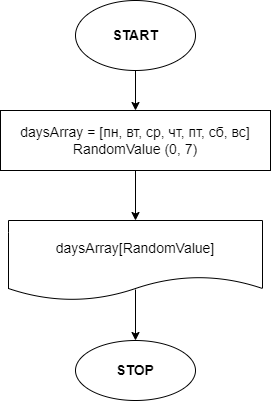

The diagram above was exported from draw.io. Its source (the exported page's mxGraphModel, read from the mxfile embedded in the PNG):
<mxGraphModel dx="1090" dy="508" grid="1" gridSize="10" guides="1" tooltips="1" connect="1" arrows="1" fold="1" page="1" pageScale="1" pageWidth="827" pageHeight="1169" math="0" shadow="0">
  <root>
    <mxCell id="0" />
    <mxCell id="1" parent="0" />
    <mxCell id="5" value="" style="edgeStyle=none;html=1;" parent="1" source="2" target="4" edge="1">
      <mxGeometry relative="1" as="geometry" />
    </mxCell>
    <mxCell id="2" value="&lt;font style=&quot;font-size: 14px&quot;&gt;daysArray = [пн, вт, ср, чт, пт, сб, вс]&lt;br&gt;RandomValue (0, 7)&lt;br&gt;&lt;/font&gt;" style="rounded=0;whiteSpace=wrap;html=1;" parent="1" vertex="1">
      <mxGeometry x="279" y="130" width="270" height="60" as="geometry" />
    </mxCell>
    <mxCell id="8" style="edgeStyle=none;html=1;exitX=0.5;exitY=1;exitDx=0;exitDy=0;entryX=0.5;entryY=0;entryDx=0;entryDy=0;fontSize=14;" parent="1" source="3" target="2" edge="1">
      <mxGeometry relative="1" as="geometry" />
    </mxCell>
    <mxCell id="3" value="&lt;font style=&quot;font-size: 14px&quot;&gt;&lt;b&gt;START&lt;/b&gt;&lt;/font&gt;" style="ellipse;whiteSpace=wrap;html=1;" parent="1" vertex="1">
      <mxGeometry x="354" y="20" width="120" height="70" as="geometry" />
    </mxCell>
    <mxCell id="7" value="" style="edgeStyle=none;html=1;fontSize=14;exitX=0.5;exitY=0.863;exitDx=0;exitDy=0;exitPerimeter=0;" parent="1" source="4" target="6" edge="1">
      <mxGeometry relative="1" as="geometry" />
    </mxCell>
    <mxCell id="4" value="&lt;font style=&quot;font-size: 14px&quot;&gt;daysArray[RandomValue]&lt;/font&gt;" style="shape=document;whiteSpace=wrap;html=1;boundedLbl=1;rounded=0;" parent="1" vertex="1">
      <mxGeometry x="287" y="240" width="254" height="80" as="geometry" />
    </mxCell>
    <mxCell id="6" value="&lt;b style=&quot;font-size: 14px&quot;&gt;STOP&lt;/b&gt;" style="ellipse;whiteSpace=wrap;html=1;rounded=0;" parent="1" vertex="1">
      <mxGeometry x="354" y="360" width="120" height="60" as="geometry" />
    </mxCell>
  </root>
</mxGraphModel>